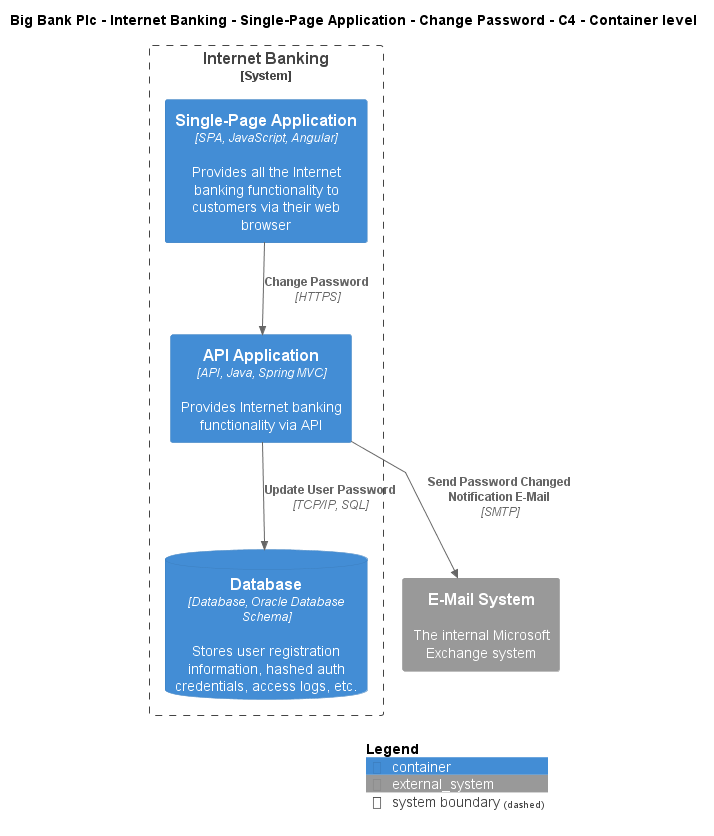

The diagram above was rendered by PlantUML. Its source (embedded in the PNG):
@startuml
!include ..\..\..\..\..\..\..\.c4s\C4_Container.puml

AddElementTag("c4interflow:lifecycle:new", $bgColor=green, $fontColor=#ffffff, $borderColor=green, $shadowing="False")
AddElementTag("c4interflow:lifecycle:changed", $bgColor=orange, $fontColor=#ffffff, $borderColor=orange, $shadowing="False")
AddElementTag("c4interflow:lifecycle:removed", $bgColor=red, $fontColor=#ffffff, $borderColor=red, $shadowing="False")

AddRelTag("c4interflow:lifecycle:new", $textColor=green, $lineColor=green)
AddRelTag("c4interflow:lifecycle:changed", $textColor=orange, $lineColor=orange)
AddRelTag("c4interflow:lifecycle:removed", $textColor=red, $lineColor=red)

SHOW_PERSON_PORTRAIT()
LAYOUT_TOP_DOWN()

skinparam linetype polyline

title Big Bank Plc - Internet Banking - Single-Page Application - Change Password - C4 - Container level


System_Boundary(BigBankPlc.SoftwareSystems.InternetBanking, "Internet Banking") {
    Container(BigBankPlc.SoftwareSystems.InternetBanking.Containers.SinglePageApp, "Single-Page Application", "SPA, JavaScript, Angular", "Provides all the Internet banking functionality to customers via their web browser")
    Container(BigBankPlc.SoftwareSystems.InternetBanking.Containers.APIApplication, "API Application", "API, Java, Spring MVC", "Provides Internet banking functionality via API")
    ContainerDb(BigBankPlc.SoftwareSystems.InternetBanking.Containers.Database, "Database", "Database, Oracle Database Schema", "Stores user registration information, hashed auth credentials, access logs, etc.")
}
System_Ext(BigBankPlc.SoftwareSystems.EMailSystem, "E-Mail System", "The internal Microsoft Exchange system")

Rel(BigBankPlc.SoftwareSystems.InternetBanking.Containers.SinglePageApp, BigBankPlc.SoftwareSystems.InternetBanking.Containers.APIApplication, "Change Password", "HTTPS", $tags="protocol:https")
Rel(BigBankPlc.SoftwareSystems.InternetBanking.Containers.APIApplication, BigBankPlc.SoftwareSystems.InternetBanking.Containers.Database, "Update User Password", "TCP/IP, SQL", $tags="protocol:tcp/ip, sql")
Rel(BigBankPlc.SoftwareSystems.InternetBanking.Containers.APIApplication, BigBankPlc.SoftwareSystems.EMailSystem, "Send Password Changed Notification E-Mail", "SMTP", $tags="protocol:smtp")


SHOW_LEGEND()
@enduml